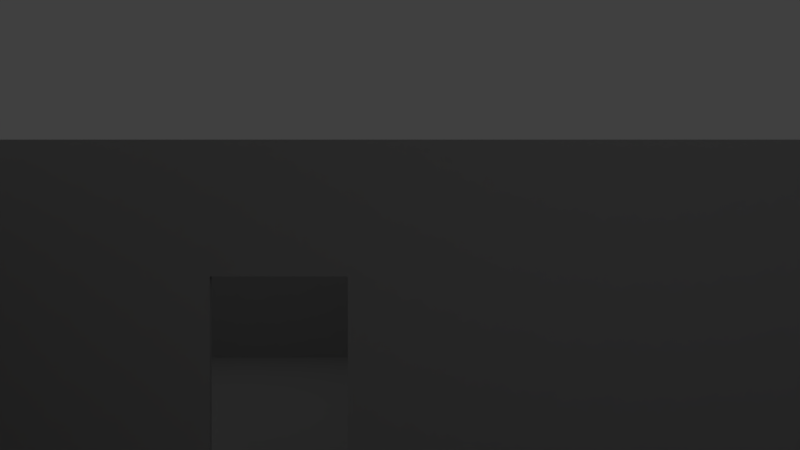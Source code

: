 # Source: wakeup_paul.blend  (saved by Blender 2.77.0; exported with 4.5.12 LTS)
import bpy
from mathutils import Matrix  # noqa: F401  (used for matrix-valued properties, if any)

bpy.ops.wm.read_factory_settings(use_empty=True)
scene = bpy.context.scene
scene.name = 'MainGame'

# ---- collections
col_collection_1_001 = bpy.data.collections.new('Collection 1.001'); scene.collection.children.link(col_collection_1_001)

# ---- materials (node trees are filled in below, after node groups)
mat_material = bpy.data.materials.new('Material')
mat_material.alpha_threshold = 0.0
mat_material.use_transparent_shadow = False
mat_material.diffuse_color = (0.8, 0.0, 0.003857, 1.0)
mat_material.roughness = 0.5
mat_material_002 = bpy.data.materials.new('Material.002')
mat_material_002.alpha_threshold = 0.0
mat_material_002.use_transparent_shadow = False
mat_material_002.diffuse_color = (0.02866, 0.8, 0.0, 1.0)
mat_material_002.roughness = 0.5
mat_material_001 = bpy.data.materials.new('Material.001')
mat_material_001.alpha_threshold = 0.0
mat_material_001.use_transparent_shadow = False
mat_material_001.diffuse_color = (0.0, 0.004741, 0.8, 1.0)
mat_material_001.roughness = 0.5
mat_material_007 = bpy.data.materials.new('Material.007')
mat_material_007.alpha_threshold = 0.0
mat_material_007.use_transparent_shadow = False
mat_material_007.diffuse_color = (0.8, 0.0, 0.06803, 1.0)
mat_material_007.roughness = 0.5
mat_material_006 = bpy.data.materials.new('Material.006')
mat_material_006.alpha_threshold = 0.0
mat_material_006.use_transparent_shadow = False
mat_material_006.diffuse_color = (0.0, 0.0007821, 0.8, 1.0)
mat_material_006.roughness = 0.5
mat_material_004 = bpy.data.materials.new('Material.004')
mat_material_004.alpha_threshold = 0.0
mat_material_004.use_transparent_shadow = False
mat_material_004.diffuse_color = (0.8, 0.2862, 0.008761, 1.0)
mat_material_004.roughness = 0.5
mat_lambert1_001 = bpy.data.materials.new('lambert1.001')
mat_lambert1_001.alpha_threshold = 0.0
mat_lambert1_001.use_transparent_shadow = False
mat_lambert1_001.diffuse_color = (0.5, 0.5, 0.5, 1.0)
mat_lambert1_001.roughness = 0.5

# ---- material node trees

# ---- world
world_world = bpy.data.worlds.new('World'); scene.world = world_world
world_world.color = (0.05088, 0.05088, 0.05088)
world_world.use_sun_shadow = False
world_world.sun_shadow_jitter_overblur = 0.0
world_world.cycles.sampling_method = 'MANUAL'

# ---- cameras
cam_camera = bpy.data.cameras.new('Camera')
cam_camera.clip_end = 100.0
cam_camera.lens = 35.0
cam_camera.sensor_width = 32.0
cam_camera.sensor_height = 18.0
cam_camera.ortho_scale = 7.314
cam_camera.dof.focus_distance = 0.0
cam_camera.dof.aperture_fstop = 128.0

# ---- lights
light_lamp = bpy.data.lights.new('Lamp', 'POINT')
light_lamp.transmission_factor = 0.0
light_lamp.cutoff_distance = 30.0
light_lamp.energy = 100.0
light_lamp.shadow_buffer_clip_start = 1.001
light_lamp.shadow_soft_size = 0.1
light_lamp.shadow_maximum_resolution = 0.006
light_lamp.use_absolute_resolution = True

# ---- meshes
me_cube = bpy.data.meshes.new('Cube')
me_cube.from_pydata([(-1.0, -1.0, -1.0), (-1.0, -1.0, 1.0), (-1.0, 1.0, -1.0), (-1.0, 1.0, 1.0), (1.0, -1.0, -1.0), (1.0, -1.0, 1.0), (1.0, 1.0, -1.0), (1.0, 1.0, 1.0)], [], [(1, 3, 2, 0), (3, 7, 6, 2), (7, 5, 4, 6), (5, 1, 0, 4), (0, 2, 6, 4), (5, 7, 3, 1)])
me_cube.materials.append(mat_material)
me_cube.use_remesh_preserve_volume = False
me_cube.use_remesh_preserve_attributes = False
me_cube.use_mirror_vertex_groups = False
me_cube.update()
me_cylinder = bpy.data.meshes.new('Cylinder')
me_cylinder.from_pydata([(-0.0137, 0.7182, -1.0), (-0.0137, 0.7182, 1.0), (0.1814, 0.699, -1.0), (0.1814, 0.699, 1.0), (0.369, 0.6421, -1.0), (0.369, 0.6421, 1.0), (0.5419, 0.5497, -1.0), (0.5419, 0.5497, 1.0), (0.6934, 0.4253, -1.0), (0.6934, 0.4253, 1.0), (0.8178, 0.2738, -1.0), (0.8178, 0.2738, 1.0), (0.9102, 0.1009, -1.0), (0.9102, 0.1009, 1.0), (0.9671, -0.08673, -1.0), (0.9671, -0.08673, 1.0), (0.9863, -0.2818, -1.0), (0.9863, -0.2818, 1.0), (0.9671, -0.4769, -1.0), (0.9671, -0.4769, 1.0), (0.9102, -0.6645, -1.0), (0.9102, -0.6645, 1.0), (0.8178, -0.8374, -1.0), (0.8178, -0.8374, 1.0), (0.6934, -0.9889, -1.0), (0.6934, -0.9889, 1.0), (0.5419, -1.113, -1.0), (0.5419, -1.113, 1.0), (0.369, -1.206, -1.0), (0.369, -1.206, 1.0), (0.1814, -1.263, -1.0), (0.1814, -1.263, 1.0), (-0.0137, -1.282, -1.0), (-0.0137, -1.282, 1.0), (-0.2088, -1.263, -1.0), (-0.2088, -1.263, 1.0), (-0.3964, -1.206, -1.0), (-0.3964, -1.206, 1.0), (-0.5693, -1.113, -1.0), (-0.5693, -1.113, 1.0), (-0.7208, -0.9889, -1.0), (-0.7208, -0.9889, 1.0), (-0.8452, -0.8374, -1.0), (-0.8452, -0.8374, 1.0), (-0.9376, -0.6645, -1.0), (-0.9376, -0.6645, 1.0), (-0.9945, -0.4769, -1.0), (-0.9945, -0.4769, 1.0), (-1.014, -0.2818, -1.0), (-1.014, -0.2818, 1.0), (-0.9945, -0.08673, -1.0), (-0.9945, -0.08673, 1.0), (-0.9376, 0.1009, -1.0), (-0.9376, 0.1009, 1.0), (-0.8452, 0.2738, -1.0), (-0.8452, 0.2738, 1.0), (-0.7208, 0.4253, -1.0), (-0.7208, 0.4253, 1.0), (-0.5693, 0.5497, -1.0), (-0.5693, 0.5497, 1.0), (-0.3964, 0.6421, -1.0), (-0.3964, 0.6421, 1.0), (-0.2088, 0.699, -1.0), (-0.2088, 0.699, 1.0)], [], [(0, 1, 3, 2), (2, 3, 5, 4), (4, 5, 7, 6), (6, 7, 9, 8), (8, 9, 11, 10), (10, 11, 13, 12), (12, 13, 15, 14), (14, 15, 17, 16), (16, 17, 19, 18), (18, 19, 21, 20), (20, 21, 23, 22), (22, 23, 25, 24), (24, 25, 27, 26), (26, 27, 29, 28), (28, 29, 31, 30), (30, 31, 33, 32), (32, 33, 35, 34), (34, 35, 37, 36), (36, 37, 39, 38), (38, 39, 41, 40), (40, 41, 43, 42), (42, 43, 45, 44), (44, 45, 47, 46), (46, 47, 49, 48), (48, 49, 51, 50), (50, 51, 53, 52), (52, 53, 55, 54), (54, 55, 57, 56), (56, 57, 59, 58), (58, 59, 61, 60), (3, 1, 63, 61, 59, 57, 55, 53, 51, 49, 47, 45, 43, 41, 39, 37, 35, 33, 31, 29, 27, 25, 23, 21, 19, 17, 15, 13, 11, 9, 7, 5), (60, 61, 63, 62), (62, 63, 1, 0), (0, 2, 4, 6, 8, 10, 12, 14, 16, 18, 20, 22, 24, 26, 28, 30, 32, 34, 36, 38, 40, 42, 44, 46, 48, 50, 52, 54, 56, 58, 60, 62)])
me_cylinder.materials.append(mat_material_002)
me_cylinder.use_remesh_preserve_volume = False
me_cylinder.use_remesh_preserve_attributes = False
me_cylinder.use_mirror_vertex_groups = False
me_cylinder.update()
me_cube_002 = bpy.data.meshes.new('Cube.002')
me_cube_002.from_pydata([(-1.0, -1.0, -1.0), (-1.0, -1.0, 1.0), (-1.0, 1.0, -1.0), (-1.0, 1.0, 1.0), (1.0, -1.0, -1.0), (1.0, -1.0, 1.0), (1.0, 1.0, -1.0), (1.0, 1.0, 1.0)], [], [(1, 3, 2, 0), (3, 7, 6, 2), (7, 5, 4, 6), (5, 1, 0, 4), (0, 2, 6, 4), (5, 7, 3, 1)])
me_cube_002.materials.append(mat_material_001)
me_cube_002.use_remesh_preserve_volume = False
me_cube_002.use_remesh_preserve_attributes = False
me_cube_002.use_mirror_vertex_groups = False
me_cube_002.update()
me_icosphere_004 = bpy.data.meshes.new('Icosphere.004')
me_icosphere_004.from_pydata([(0.0, 0.0, -1.0), (0.7236, -0.5257, -0.4472), (-0.2764, -0.8506, -0.4472), (-0.8944, 0.0, -0.4472), (-0.2764, 0.8506, -0.4472), (0.7236, 0.5257, -0.4472), (0.2764, -0.8506, 0.4472), (-0.7236, -0.5257, 0.4472), (-0.7236, 0.5257, 0.4472), (0.2764, 0.8506, 0.4472), (0.8944, 0.0, 0.4472), (0.0, 0.0, 1.0), (-0.1625, -0.5, -0.8507), (0.4253, -0.309, -0.8507), (0.2629, -0.809, -0.5257), (0.8506, 0.0, -0.5257), (0.4253, 0.309, -0.8507), (-0.5257, 0.0, -0.8507), (-0.6882, -0.5, -0.5257), (-0.1625, 0.5, -0.8507), (-0.6882, 0.5, -0.5257), (0.2629, 0.809, -0.5257), (0.9511, -0.309, 0.0), (0.9511, 0.309, 0.0), (0.0, -1.0, 0.0), (0.5878, -0.809, 0.0), (-0.9511, -0.309, 0.0), (-0.5878, -0.809, 0.0), (-0.5878, 0.809, 0.0), (-0.9511, 0.309, 0.0), (0.5878, 0.809, 0.0), (0.0, 1.0, 0.0), (0.6882, -0.5, 0.5257), (-0.2629, -0.809, 0.5257), (-0.8506, 0.0, 0.5257), (-0.2629, 0.809, 0.5257), (0.6882, 0.5, 0.5257), (0.1625, -0.5, 0.8507), (0.5257, 0.0, 0.8507), (-0.4253, -0.309, 0.8507), (-0.4253, 0.309, 0.8507), (0.1625, 0.5, 0.8507)], [], [(0, 13, 12), (1, 13, 15), (0, 12, 17), (0, 17, 19), (0, 19, 16), (1, 15, 22), (2, 14, 24), (3, 18, 26), (4, 20, 28), (5, 21, 30), (1, 22, 25), (2, 24, 27), (3, 26, 29), (4, 28, 31), (5, 30, 23), (6, 32, 37), (7, 33, 39), (8, 34, 40), (9, 35, 41), (10, 36, 38), (38, 41, 11), (38, 36, 41), (36, 9, 41), (41, 40, 11), (41, 35, 40), (35, 8, 40), (40, 39, 11), (40, 34, 39), (34, 7, 39), (39, 37, 11), (39, 33, 37), (33, 6, 37), (37, 38, 11), (37, 32, 38), (32, 10, 38), (23, 36, 10), (23, 30, 36), (30, 9, 36), (31, 35, 9), (31, 28, 35), (28, 8, 35), (29, 34, 8), (29, 26, 34), (26, 7, 34), (27, 33, 7), (27, 24, 33), (24, 6, 33), (25, 32, 6), (25, 22, 32), (22, 10, 32), (30, 31, 9), (30, 21, 31), (21, 4, 31), (28, 29, 8), (28, 20, 29), (20, 3, 29), (26, 27, 7), (26, 18, 27), (18, 2, 27), (24, 25, 6), (24, 14, 25), (14, 1, 25), (22, 23, 10), (22, 15, 23), (15, 5, 23), (16, 21, 5), (16, 19, 21), (19, 4, 21), (19, 20, 4), (19, 17, 20), (17, 3, 20), (17, 18, 3), (17, 12, 18), (12, 2, 18), (15, 16, 5), (15, 13, 16), (13, 0, 16), (12, 14, 2), (12, 13, 14), (13, 1, 14)])
me_icosphere_004.materials.append(mat_material_007)
me_icosphere_004.use_remesh_preserve_volume = False
me_icosphere_004.use_remesh_preserve_attributes = False
me_icosphere_004.use_mirror_vertex_groups = False
me_icosphere_004.update()
me_icosphere_003 = bpy.data.meshes.new('Icosphere.003')
me_icosphere_003.from_pydata([(0.0, 0.0, -1.0), (0.7236, -0.5257, -0.4472), (-0.2764, -0.8506, -0.4472), (-0.8944, 0.0, -0.4472), (-0.2764, 0.8506, -0.4472), (0.7236, 0.5257, -0.4472), (0.2764, -0.8506, 0.4472), (-0.7236, -0.5257, 0.4472), (-0.7236, 0.5257, 0.4472), (0.2764, 0.8506, 0.4472), (0.8944, 0.0, 0.4472), (0.0, 0.0, 1.0), (-0.1625, -0.5, -0.8507), (0.4253, -0.309, -0.8507), (0.2629, -0.809, -0.5257), (0.8506, 0.0, -0.5257), (0.4253, 0.309, -0.8507), (-0.5257, 0.0, -0.8507), (-0.6882, -0.5, -0.5257), (-0.1625, 0.5, -0.8507), (-0.6882, 0.5, -0.5257), (0.2629, 0.809, -0.5257), (0.9511, -0.309, 0.0), (0.9511, 0.309, 0.0), (0.0, -1.0, 0.0), (0.5878, -0.809, 0.0), (-0.9511, -0.309, 0.0), (-0.5878, -0.809, 0.0), (-0.5878, 0.809, 0.0), (-0.9511, 0.309, 0.0), (0.5878, 0.809, 0.0), (0.0, 1.0, 0.0), (0.6882, -0.5, 0.5257), (-0.2629, -0.809, 0.5257), (-0.8506, 0.0, 0.5257), (-0.2629, 0.809, 0.5257), (0.6882, 0.5, 0.5257), (0.1625, -0.5, 0.8507), (0.5257, 0.0, 0.8507), (-0.4253, -0.309, 0.8507), (-0.4253, 0.309, 0.8507), (0.1625, 0.5, 0.8507)], [], [(0, 13, 12), (1, 13, 15), (0, 12, 17), (0, 17, 19), (0, 19, 16), (1, 15, 22), (2, 14, 24), (3, 18, 26), (4, 20, 28), (5, 21, 30), (1, 22, 25), (2, 24, 27), (3, 26, 29), (4, 28, 31), (5, 30, 23), (6, 32, 37), (7, 33, 39), (8, 34, 40), (9, 35, 41), (10, 36, 38), (38, 41, 11), (38, 36, 41), (36, 9, 41), (41, 40, 11), (41, 35, 40), (35, 8, 40), (40, 39, 11), (40, 34, 39), (34, 7, 39), (39, 37, 11), (39, 33, 37), (33, 6, 37), (37, 38, 11), (37, 32, 38), (32, 10, 38), (23, 36, 10), (23, 30, 36), (30, 9, 36), (31, 35, 9), (31, 28, 35), (28, 8, 35), (29, 34, 8), (29, 26, 34), (26, 7, 34), (27, 33, 7), (27, 24, 33), (24, 6, 33), (25, 32, 6), (25, 22, 32), (22, 10, 32), (30, 31, 9), (30, 21, 31), (21, 4, 31), (28, 29, 8), (28, 20, 29), (20, 3, 29), (26, 27, 7), (26, 18, 27), (18, 2, 27), (24, 25, 6), (24, 14, 25), (14, 1, 25), (22, 23, 10), (22, 15, 23), (15, 5, 23), (16, 21, 5), (16, 19, 21), (19, 4, 21), (19, 20, 4), (19, 17, 20), (17, 3, 20), (17, 18, 3), (17, 12, 18), (12, 2, 18), (15, 16, 5), (15, 13, 16), (13, 0, 16), (12, 14, 2), (12, 13, 14), (13, 1, 14)])
me_icosphere_003.materials.append(mat_material_006)
me_icosphere_003.use_remesh_preserve_volume = False
me_icosphere_003.use_remesh_preserve_attributes = False
me_icosphere_003.use_mirror_vertex_groups = False
me_icosphere_003.update()
me_icosphere_002 = bpy.data.meshes.new('Icosphere.002')
me_icosphere_002.from_pydata([(0.0, 0.0, -1.0), (0.7236, -0.5257, -0.4472), (-0.2764, -0.8506, -0.4472), (-0.8944, 0.0, -0.4472), (-0.2764, 0.8506, -0.4472), (0.7236, 0.5257, -0.4472), (0.2764, -0.8506, 0.4472), (-0.7236, -0.5257, 0.4472), (-0.7236, 0.5257, 0.4472), (0.2764, 0.8506, 0.4472), (0.8944, 0.0, 0.4472), (0.0, 0.0, 1.0), (-0.1625, -0.5, -0.8507), (0.4253, -0.309, -0.8507), (0.2629, -0.809, -0.5257), (0.8506, 0.0, -0.5257), (0.4253, 0.309, -0.8507), (-0.5257, 0.0, -0.8507), (-0.6882, -0.5, -0.5257), (-0.1625, 0.5, -0.8507), (-0.6882, 0.5, -0.5257), (0.2629, 0.809, -0.5257), (0.9511, -0.309, 0.0), (0.9511, 0.309, 0.0), (0.0, -1.0, 0.0), (0.5878, -0.809, 0.0), (-0.9511, -0.309, 0.0), (-0.5878, -0.809, 0.0), (-0.5878, 0.809, 0.0), (-0.9511, 0.309, 0.0), (0.5878, 0.809, 0.0), (0.0, 1.0, 0.0), (0.6882, -0.5, 0.5257), (-0.2629, -0.809, 0.5257), (-0.8506, 0.0, 0.5257), (-0.2629, 0.809, 0.5257), (0.6882, 0.5, 0.5257), (0.1625, -0.5, 0.8507), (0.5257, 0.0, 0.8507), (-0.4253, -0.309, 0.8507), (-0.4253, 0.309, 0.8507), (0.1625, 0.5, 0.8507)], [], [(0, 13, 12), (1, 13, 15), (0, 12, 17), (0, 17, 19), (0, 19, 16), (1, 15, 22), (2, 14, 24), (3, 18, 26), (4, 20, 28), (5, 21, 30), (1, 22, 25), (2, 24, 27), (3, 26, 29), (4, 28, 31), (5, 30, 23), (6, 32, 37), (7, 33, 39), (8, 34, 40), (9, 35, 41), (10, 36, 38), (38, 41, 11), (38, 36, 41), (36, 9, 41), (41, 40, 11), (41, 35, 40), (35, 8, 40), (40, 39, 11), (40, 34, 39), (34, 7, 39), (39, 37, 11), (39, 33, 37), (33, 6, 37), (37, 38, 11), (37, 32, 38), (32, 10, 38), (23, 36, 10), (23, 30, 36), (30, 9, 36), (31, 35, 9), (31, 28, 35), (28, 8, 35), (29, 34, 8), (29, 26, 34), (26, 7, 34), (27, 33, 7), (27, 24, 33), (24, 6, 33), (25, 32, 6), (25, 22, 32), (22, 10, 32), (30, 31, 9), (30, 21, 31), (21, 4, 31), (28, 29, 8), (28, 20, 29), (20, 3, 29), (26, 27, 7), (26, 18, 27), (18, 2, 27), (24, 25, 6), (24, 14, 25), (14, 1, 25), (22, 23, 10), (22, 15, 23), (15, 5, 23), (16, 21, 5), (16, 19, 21), (19, 4, 21), (19, 20, 4), (19, 17, 20), (17, 3, 20), (17, 18, 3), (17, 12, 18), (12, 2, 18), (15, 16, 5), (15, 13, 16), (13, 0, 16), (12, 14, 2), (12, 13, 14), (13, 1, 14)])
me_icosphere_002.materials.append(mat_material_004)
me_icosphere_002.use_remesh_preserve_volume = False
me_icosphere_002.use_remesh_preserve_attributes = False
me_icosphere_002.use_mirror_vertex_groups = False
me_icosphere_002.update()
me_untitled_001 = bpy.data.meshes.new('Untitled.001')
me_untitled_001.from_pydata([(-48.3, 4.185, 0.9062), (-48.62, -24.78, 0.9062), (-48.3, 4.185, 12.1), (-48.62, -24.78, 12.1), (-16.13, 3.789, 12.1), (-16.44, -25.18, 12.1), (-16.13, 3.789, 0.9062), (-16.44, -25.18, 0.9062), (-16.25, -6.458, 12.1), (-16.25, -6.457, 0.9062), (-16.3, -10.51, 12.1), (-16.3, -10.48, 0.9062), (-16.25, -6.458, 8.17), (-16.3, -10.48, 8.17), (3.796, 42.49, 0.9062), (-24.24, 42.49, 0.9062), (3.796, 42.49, 12.1), (-24.24, 42.49, 12.1), (3.796, 10.32, 12.1), (-24.24, 10.32, 12.1), (3.796, 10.32, 0.9062), (-24.24, 10.32, 0.9062), (-2.45, 10.32, 12.1), (-2.45, 10.32, 0.9062), (-6.507, 10.32, 12.1), (-6.476, 10.32, 0.9062), (-2.45, 10.32, 8.17), (-6.476, 10.32, 8.17), (36.98, 42.41, 0.9062), (10.41, 42.41, 0.9062), (36.98, 42.41, 12.1), (10.41, 42.41, 12.1), (36.98, 10.23, 12.1), (10.41, 10.23, 12.1), (36.98, 10.23, 0.9062), (10.41, 10.23, 0.9062), (22.56, 10.23, 12.1), (22.56, 10.23, 0.9062), (18.5, 10.23, 12.1), (18.54, 10.23, 0.9062), (22.56, 10.23, 8.17), (18.54, 10.23, 8.17), (-16.01, -27.91, 0.9062), (30.38, -27.91, 0.9062), (-16.01, -27.91, 12.1), (30.38, -27.91, 12.1), (-16.01, 9.906, 12.1), (30.38, 9.906, 12.1), (-16.01, 9.906, 0.9062), (30.38, 9.906, 0.9062), (18.52, 9.906, 12.1), (18.52, 9.906, 0.9062), (22.58, 9.906, 12.1), (22.55, 9.906, 0.9062), (18.52, 9.906, 8.17), (22.55, 9.906, 8.17), (-2.471, 9.906, 12.1), (-2.471, 9.906, 0.9062), (-7.244, 9.906, 12.1), (-6.446, 9.906, 0.9062), (-2.471, 9.906, 8.164), (-6.446, 9.906, 8.164), (-16.01, -10.51, 12.1), (-16.01, -10.51, 0.9062), (-16.01, -6.433, 0.9062), (-16.01, -6.433, 12.1), (-16.01, -10.51, 8.197), (-16.01, -6.433, 8.197)], [], [(0, 2, 3, 1), (10, 13, 11, 7, 5), (6, 0, 1, 7, 11, 9), (1, 3, 5, 7), (6, 4, 2, 0), (4, 6, 9, 12, 8), (8, 12, 13, 10), (14, 16, 17, 15), (24, 27, 25, 21, 19), (20, 14, 15, 21, 25, 23), (15, 17, 19, 21), (20, 18, 16, 14), (18, 20, 23, 26, 22), (22, 26, 27, 24), (28, 30, 31, 29), (38, 41, 39, 35, 33), (34, 28, 29, 35, 39, 37), (29, 31, 33, 35), (34, 32, 30, 28), (32, 34, 37, 40, 36), (36, 40, 41, 38), (42, 44, 45, 43), (52, 55, 53, 49, 47), (48, 64, 63, 42, 43, 49, 53, 51, 57, 59), (43, 45, 47, 49), (66, 67, 65, 62), (56, 60, 57, 51, 54, 50), (50, 54, 55, 52), (46, 48, 59, 61, 58), (58, 61, 60, 56), (63, 66, 62, 44, 42), (48, 46, 65, 67, 64), (39, 41, 54, 51), (41, 40, 55, 54), (40, 37, 53, 55), (39, 51, 53, 37), (25, 27, 61, 59), (27, 26, 60, 61), (26, 23, 57, 60), (25, 59, 57, 23), (11, 13, 66, 63), (13, 12, 67, 66), (12, 9, 64, 67), (11, 63, 64, 9)])
me_untitled_001.polygons.foreach_set('use_smooth', [True] * 44)
_k = set([(0, 1), (0, 2), (0, 6), (1, 3), (1, 7), (4, 6), (5, 7), (6, 9), (7, 11), (9, 12), (9, 64), (11, 13), (11, 63), (12, 13), (12, 67), (13, 66), (14, 15), (14, 16), (14, 20), (15, 17), (15, 21), (18, 20), (19, 21), (20, 23), (21, 25), (23, 26), (23, 57), (25, 27), (25, 59), (26, 27), (26, 60), (27, 61), (28, 29), (28, 30), (28, 34), (29, 31), (29, 35), (32, 34), (33, 35), (34, 37), (35, 39), (37, 40), (37, 53), (39, 41), (39, 51), (40, 41), (40, 55), (41, 54), (42, 43), (42, 44), (42, 63), (43, 45), (43, 49), (46, 48), (47, 49), (48, 59), (48, 64), (49, 53), (51, 54), (51, 57), (53, 55), (54, 55), (57, 60), (59, 61), (60, 61), (63, 66), (64, 67), (66, 67)])
me_untitled_001.attributes.new('sharp_edge', 'BOOLEAN', 'EDGE').data.foreach_set('value', [ (min(e.vertices), max(e.vertices)) in _k for e in me_untitled_001.edges])
_uv = me_untitled_001.uv_layers.new(name='map1')
_uv.uv.foreach_set('vector', [0.2154, 0.0919, 0.2154, 0.4464, 0.03628, 0.4464, 0.03628, 0.0919, 0.1245, 0.4464, 0.1247, 0.3219, 0.1247, 0.0919, 0.03383, 0.0919, 0.03383, 0.4464, 0.3353, 0.3336, 0.13, 0.3365, 0.128, 0.1248, 0.3333, 0.1219, 0.3342, 0.2293, 0.3345, 0.2587, 0.04641, 0.5591, 0.04641, 0.9726, 0.3779, 0.9726, 0.3779, 0.5591, 0.3811, 0.5591, 0.3811, 0.9726, 0.04966, 0.9726, 0.04966, 0.5591, 0.213, 0.4464, 0.213, 0.0919, 0.1496, 0.0919, 0.1496, 0.3219, 0.1496, 0.4464, 0.1496, 0.4464, 0.1496, 0.3219, 0.1247, 0.3219, 0.1245, 0.4464, 0.5864, 0.5591, 0.5864, 0.9726, 0.2975, 0.9726, 0.2975, 0.5591, 0.4803, 0.9726, 0.4806, 0.8274, 0.4806, 0.5591, 0.2975, 0.5591, 0.2975, 0.9726, 0.2131, 0.116, 0.2131, 0.342, 0.01397, 0.342, 0.01397, 0.116, 0.1401, 0.116, 0.1687, 0.116, 0.4524, 0.0919, 0.4524, 0.4464, 0.2533, 0.4464, 0.2533, 0.0919, 0.2533, 0.0919, 0.2533, 0.4464, 0.4524, 0.4464, 0.4524, 0.0919, 0.5864, 0.9726, 0.5864, 0.5591, 0.5221, 0.5591, 0.5221, 0.8274, 0.5221, 0.9726, 0.5221, 0.9726, 0.5221, 0.8274, 0.4806, 0.8274, 0.4803, 0.9726, 0.9283, 0.5591, 0.9283, 0.9726, 0.6545, 0.9726, 0.6545, 0.5591, 0.738, 0.9726, 0.7383, 0.8274, 0.7383, 0.5591, 0.6545, 0.5591, 0.6545, 0.9726, 0.4487, 0.1154, 0.4487, 0.3414, 0.26, 0.3414, 0.26, 0.1154, 0.3178, 0.1154, 0.3464, 0.1154, 0.4518, 0.0919, 0.4518, 0.4464, 0.2528, 0.4464, 0.2528, 0.0919, 0.2528, 0.0919, 0.2528, 0.4464, 0.4518, 0.4464, 0.4518, 0.0919, 0.9283, 0.9726, 0.9283, 0.5591, 0.7798, 0.5591, 0.7798, 0.8274, 0.7798, 0.9726, 0.7798, 0.9726, 0.7798, 0.8274, 0.7383, 0.8274, 0.738, 0.9726, 0.3824, 0.5591, 0.3824, 0.9726, 0.8603, 0.9726, 0.8603, 0.5591, 0.7799, 0.9726, 0.7796, 0.8274, 0.7796, 0.5591, 0.8603, 0.5591, 0.8603, 0.9726, 0.01564, 0.4452, 0.01564, 0.2574, 0.01564, 0.2105, 0.01564, 0.01048, 0.4504, 0.01048, 0.4504, 0.4452, 0.377, 0.4452, 0.3393, 0.4452, 0.1425, 0.4452, 0.1053, 0.4452, 0.01693, 0.0919, 0.01693, 0.4464, 0.2508, 0.4464, 0.2508, 0.0919, 0.1245, 0.3228, 0.1498, 0.3228, 0.1498, 0.4464, 0.1245, 0.4464, 0.5218, 0.9726, 0.5218, 0.8272, 0.5218, 0.5591, 0.7381, 0.5591, 0.7381, 0.8274, 0.7381, 0.9726, 0.7381, 0.9726, 0.7381, 0.8274, 0.7796, 0.8274, 0.7799, 0.9726, 0.3824, 0.9726, 0.3824, 0.5591, 0.4809, 0.5591, 0.4809, 0.8272, 0.4727, 0.9726, 0.4727, 0.9726, 0.4809, 0.8272, 0.5218, 0.8272, 0.5218, 0.9726, 0.1245, 0.0919, 0.1245, 0.3228, 0.1245, 0.4464, 0.01693, 0.4464, 0.01693, 0.0919, 0.2508, 0.0919, 0.2508, 0.4464, 0.1498, 0.4464, 0.1498, 0.3228, 0.1498, 0.0919, 0.942, 0.0191, 0.942, 0.2413, 0.8655, 0.2413, 0.8655, 0.0191, 0.8651, 0.06084, 0.9687, 0.06084, 0.9684, 0.04533, 0.8648, 0.04533, 0.942, 0.2413, 0.942, 0.0191, 0.8655, 0.0191, 0.8655, 0.2413, 0.8651, 0.06084, 0.8648, 0.04533, 0.9684, 0.04533, 0.9687, 0.06084, 0.9627, 0.0191, 0.9627, 0.2413, 0.8655, 0.2411, 0.8655, 0.0191, 0.8675, 0.06504, 0.9711, 0.06504, 0.9705, 0.04533, 0.8683, 0.04533, 0.9627, 0.2413, 0.9627, 0.0191, 0.8655, 0.0191, 0.8655, 0.2411, 0.8675, 0.06504, 0.8683, 0.04533, 0.9705, 0.04533, 0.9711, 0.06504, 0.8742, 0.05296, 0.8742, 0.2328, 0.954, 0.2335, 0.954, 0.05296, 0.9663, 0.04785, 0.8643, 0.05022, 0.8637, 0.0593, 0.967, 0.05875, 0.8876, 0.2328, 0.8876, 0.05296, 0.954, 0.05296, 0.954, 0.2335, 0.9663, 0.04785, 0.967, 0.05875, 0.8637, 0.0593, 0.8643, 0.05022])
me_untitled_001.materials.append(mat_lambert1_001)
me_untitled_001.use_remesh_preserve_volume = False
me_untitled_001.use_remesh_preserve_attributes = False
me_untitled_001.use_mirror_vertex_groups = False
me_untitled_001.update()
me_untitled_001.normals_split_custom_set([tuple(v) for v in zip(*[iter([0.9999, -0.01089, -2.206e-09, 0.9999, -0.01089, -2.206e-09, 0.9999, -0.01089, -2.206e-09, 0.9999, -0.01089, -2.206e-09, -1.0, 0.0098, -3.431e-06, -1.0, 0.009775, -3.51e-06, -1.0, 0.009505, -3.813e-06, -1.0, 0.009505, -3.813e-06, -1.0, 0.009505, -3.813e-06, 2.303e-09, -1.626e-07, 1.0, 2.303e-09, -1.626e-07, 1.0, 2.303e-09, -1.626e-07, 1.0, 2.303e-09, -1.626e-07, 1.0, -1.187e-08, -1.623e-07, 1.0, -1.211e-08, -1.623e-07, 1.0, 0.01232, 0.9999, 3.39e-07, 0.01232, 0.9999, 3.39e-07, 0.01232, 0.9999, 3.39e-07, 0.01232, 0.9999, 3.39e-07, -0.01232, -0.9999, -1.271e-07, -0.01232, -0.9999, -1.271e-07, -0.01232, -0.9999, -1.271e-07, -0.01232, -0.9999, -1.271e-07, -0.9999, 0.01232, 5.171e-08, -0.9999, 0.01232, 5.171e-08, -0.9999, 0.01232, 5.171e-08, -0.9999, 0.01232, 1.534e-07, -0.9999, 0.01232, 2.042e-07, -0.9999, 0.01232, 2.042e-07, -0.9999, 0.01232, 1.534e-07, -1.0, 0.009775, -3.51e-06, -1.0, 0.0098, -3.431e-06, 0.0, -1.0, -3.89e-07, 0.0, -1.0, -3.89e-07, 0.0, -1.0, -3.89e-07, 0.0, -1.0, -3.89e-07, -4.019e-09, 1.0, 1.085e-07, -5.318e-09, 1.0, 1.733e-07, -7.998e-09, 1.0, 3.07e-07, -7.998e-09, 1.0, 3.07e-07, -7.998e-09, 1.0, 3.07e-07, 0.0, -1.63e-07, 1.0, 0.0, -1.63e-07, 1.0, 0.0, -1.63e-07, 1.0, 0.0, -1.63e-07, 1.0, 0.0, -1.573e-07, 1.0, 0.0, -1.572e-07, 1.0, 1.0, 0.0, 0.0, 1.0, 0.0, 0.0, 1.0, 0.0, 0.0, 1.0, 0.0, 0.0, -1.0, 0.0, 0.0, -1.0, 0.0, 0.0, -1.0, 0.0, 0.0, -1.0, 0.0, 0.0, 2.275e-08, 1.0, 1.256e-07, 2.275e-08, 1.0, 1.256e-07, 2.275e-08, 1.0, 1.256e-07, 1.516e-08, 1.0, 5.311e-08, 1.137e-08, 1.0, 1.685e-08, 1.137e-08, 1.0, 1.685e-08, 1.516e-08, 1.0, 5.311e-08, -5.318e-09, 1.0, 1.733e-07, -4.019e-09, 1.0, 1.085e-07, 0.0, -1.0, -4.105e-07, 0.0, -1.0, -4.105e-07, 0.0, -1.0, -4.105e-07, 0.0, -1.0, -4.105e-07, -8.787e-09, 1.0, 1.648e-07, -1.163e-08, 1.0, 1.932e-07, -1.749e-08, 1.0, 2.517e-07, -1.749e-08, 1.0, 2.517e-07, -1.749e-08, 1.0, 2.517e-07, 0.0, -1.63e-07, 1.0, 0.0, -1.63e-07, 1.0, 0.0, -1.63e-07, 1.0, 0.0, -1.63e-07, 1.0, 0.0, -1.703e-07, 1.0, 0.0, -1.7e-07, 1.0, 1.0, 0.0, 0.0, 1.0, 0.0, 0.0, 1.0, 0.0, 0.0, 1.0, 0.0, 0.0, -1.0, 0.0, 0.0, -1.0, 0.0, 0.0, -1.0, 0.0, 0.0, -1.0, 0.0, 0.0, 9.856e-09, 1.0, 1.455e-07, 9.856e-09, 1.0, 1.455e-07, 9.856e-09, 1.0, 1.455e-07, 6.571e-09, 1.0, 1.226e-07, 4.928e-09, 1.0, 1.112e-07, 4.928e-09, 1.0, 1.112e-07, 6.571e-09, 1.0, 1.226e-07, -1.163e-08, 1.0, 1.932e-07, -8.787e-09, 1.0, 1.648e-07, 0.0, 1.0, 2.351e-07, 0.0, 1.0, 2.351e-07, 0.0, 1.0, 2.351e-07, 0.0, 1.0, 2.351e-07, -9.125e-09, -1.0, -2.061e-07, -1.208e-08, -1.0, -1.957e-07, -1.816e-08, -1.0, -1.743e-07, -1.816e-08, -1.0, -1.743e-07, -1.816e-08, -1.0, -1.743e-07, -2.175e-09, -1.624e-07, 1.0, -1.392e-08, -1.622e-07, 1.0, -1.402e-08, -1.622e-07, 1.0, -2.175e-09, -1.624e-07, 1.0, -2.175e-09, -1.624e-07, 1.0, -2.175e-09, -1.624e-07, 1.0, -1.436e-09, -1.699e-07, 1.0, -1.464e-09, -1.696e-07, 1.0, -1.434e-09, -1.565e-07, 1.0, -1.428e-09, -1.565e-07, 1.0, -1.0, 0.0, 0.0, -1.0, 0.0, 0.0, -1.0, 0.0, 0.0, -1.0, 0.0, 0.0, 1.0, -1.531e-10, 0.0, 1.0, 2.766e-08, 0.0, 1.0, 2.063e-08, 0.0, 1.0, -2.297e-10, 0.0, 1.086e-11, -1.0, -1.705e-07, 1.448e-11, -1.0, -1.705e-07, 2.172e-11, -1.0, -1.706e-07, 2.172e-11, -1.0, -1.706e-07, 1.448e-11, -1.0, -1.931e-07, 1.086e-11, -1.0, -2.044e-07, 1.086e-11, -1.0, -2.044e-07, 1.448e-11, -1.0, -1.931e-07, -1.208e-08, -1.0, -1.957e-07, -9.125e-09, -1.0, -2.061e-07, 1.503e-08, -1.0, -1.854e-07, 1.503e-08, -1.0, -1.854e-07, 1.503e-08, -1.0, -1.854e-07, 9.382e-09, -1.0, -1.798e-07, 8.473e-09, -1.0, -1.789e-07, 8.473e-09, -1.0, -1.789e-07, 9.382e-09, -1.0, -1.798e-07, 1.448e-11, -1.0, -1.705e-07, 1.086e-11, -1.0, -1.705e-07, 1.0, 0.0, 0.0, 1.0, -1.531e-10, 0.0, 1.0, -2.297e-10, 0.0, 1.0, 0.0, 0.0, 1.0, 0.0, 0.0, 1.0, 4.172e-08, 0.0, 1.0, 4.172e-08, 0.0, 1.0, 2.063e-08, 0.0, 1.0, 2.766e-08, 0.0, 1.0, 4.172e-08, 0.0, 0.999, -0.04529, -4.33e-06, 0.999, -0.04529, -4.33e-06, 0.999, -0.04529, -4.33e-06, 0.999, -0.04529, -4.33e-06, 0.0, 0.0, -1.0, 0.0, 0.0, -1.0, 0.0, 0.0, -1.0, 0.0, 0.0, -1.0, -0.999, 0.04525, -4.454e-06, -0.999, 0.04525, -4.454e-06, -0.999, 0.04525, -4.454e-06, -0.999, 0.04525, -4.454e-06, 0.0, -1.703e-07, 1.0, -1.464e-09, -1.696e-07, 1.0, -1.436e-09, -1.699e-07, 1.0, 0.0, -1.7e-07, 1.0, 0.9973, 0.07331, -1.064e-06, 0.9973, 0.07331, -1.064e-06, 0.9973, 0.07331, -1.064e-06, 0.9973, 0.07331, -1.064e-06, 0.0, 0.01304, -0.9999, 0.0, 0.01304, -0.9999, 0.0, 0.01304, -0.9999, 0.0, 0.01304, -0.9999, -0.9986, 0.05326, -1.645e-06, -0.9986, 0.05326, -1.645e-06, -0.9986, 0.05326, -1.645e-06, -0.9986, 0.05326, -1.645e-06, 0.0, -1.573e-07, 1.0, -1.428e-09, -1.565e-07, 1.0, -1.434e-09, -1.565e-07, 1.0, 0.0, -1.572e-07, 1.0, 0.08174, 0.9967, 1.103e-07, 0.08174, 0.9967, 1.103e-07, 0.08174, 0.9967, 1.103e-07, 0.08174, 0.9967, 1.103e-07, 0.1012, -0.0006192, -0.9949, 0.1012, -0.0006192, -0.9949, 0.1012, -0.0006192, -0.9949, 0.1012, -0.0006192, -0.9949, 0.1001, -0.995, -3.374e-06, 0.1001, -0.995, -3.374e-06, 0.1001, -0.995, -3.374e-06, 0.1001, -0.995, -3.374e-06, -1.187e-08, -1.623e-07, 1.0, -1.402e-08, -1.622e-07, 1.0, -1.392e-08, -1.622e-07, 1.0, -1.211e-08, -1.623e-07, 1.0])] * 3)])
me_cube_001 = bpy.data.meshes.new('Cube.001')
me_cube_001.from_pydata([(-1.0, -1.0, -1.0), (-1.0, -1.0, 1.0), (-1.0, 1.0, -1.0), (-1.0, 1.0, 1.0), (1.0, -1.0, -1.0), (1.0, -1.0, 1.0), (1.0, 1.0, -1.0), (1.0, 1.0, 1.0)], [], [(1, 3, 2, 0), (3, 7, 6, 2), (7, 5, 4, 6), (5, 1, 0, 4), (0, 2, 6, 4), (5, 7, 3, 1)])
me_cube_001.use_remesh_preserve_volume = False
me_cube_001.use_remesh_preserve_attributes = False
me_cube_001.use_mirror_vertex_groups = False
me_cube_001.update()

# ---- objects
ob_cube_002 = bpy.data.objects.new('Cube.002', me_cube)
ob_cylinder = bpy.data.objects.new('Cylinder', me_cylinder)
ob_cube_001 = bpy.data.objects.new('Cube.001', me_cube_002)
ob_icosphere_002 = bpy.data.objects.new('Icosphere.002', me_icosphere_004)
ob_icosphere_001 = bpy.data.objects.new('Icosphere.001', me_icosphere_003)
ob_icosphere = bpy.data.objects.new('Icosphere', me_icosphere_002)
ob_pcube8 = bpy.data.objects.new('pCube8', me_untitled_001)
ob_pcube7_001 = bpy.data.objects.new('pCube7.001', None)
ob_transform5_001 = bpy.data.objects.new('transform5.001', None)
ob_pcube6_001 = bpy.data.objects.new('pCube6.001', None)
ob_transform3_001 = bpy.data.objects.new('transform3.001', None)
ob_pcube5_001 = bpy.data.objects.new('pCube5.001', None)
ob_transform6_001 = bpy.data.objects.new('transform6.001', None)
ob_pcube4_001 = bpy.data.objects.new('pCube4.001', None)
ob_transform4_001 = bpy.data.objects.new('transform4.001', None)
ob_pcube3_001 = bpy.data.objects.new('pCube3.001', None)
ob_transform2_001 = bpy.data.objects.new('transform2.001', None)
ob_pcube2_001 = bpy.data.objects.new('pCube2.001', None)
ob_transform1_001 = bpy.data.objects.new('transform1.001', None)
ob_cube = bpy.data.objects.new('Cube', me_cube_001)
ob_camera = bpy.data.objects.new('Camera', cam_camera)
ob_pcube7 = bpy.data.objects.new('pCube7', None)
ob_transform5 = bpy.data.objects.new('transform5', None)
ob_pcube6 = bpy.data.objects.new('pCube6', None)
ob_transform3 = bpy.data.objects.new('transform3', None)
ob_pcube5 = bpy.data.objects.new('pCube5', None)
ob_transform6 = bpy.data.objects.new('transform6', None)
ob_pcube4 = bpy.data.objects.new('pCube4', None)
ob_transform4 = bpy.data.objects.new('transform4', None)
ob_pcube3 = bpy.data.objects.new('pCube3', None)
ob_transform2 = bpy.data.objects.new('transform2', None)
ob_pcube2 = bpy.data.objects.new('pCube2', None)
ob_transform1 = bpy.data.objects.new('transform1', None)
ob_lamp = bpy.data.objects.new('Lamp', light_lamp)

# ---- transforms, parenting, visibility, modifiers, constraints
ob_cube_002.location = (-8.408, -18.57, 2.357)
ob_cube_002.lineart.crease_threshold = 0.0
ob_cylinder.location = (14.79, -17.42, 2.501)
ob_cylinder.lineart.crease_threshold = 0.0
ob_cube_001.location = (23.86, -5.7, 2.193)
ob_cube_001.lineart.crease_threshold = 0.0
ob_icosphere_002.location = (19.34, 1.157, 3.149)
ob_icosphere_002.lineart.crease_threshold = 0.0
ob_icosphere_001.location = (7.146, 1.765, 3.038)
ob_icosphere_001.lineart.crease_threshold = 0.0
ob_icosphere.location = (-9.108, 1.735, 2.835)
ob_icosphere.lineart.crease_threshold = 0.0
ob_pcube8.location = (0.0, 0.0, 0.0)
ob_pcube8.color = (0.8, 0.8, 0.8, 1.0)
ob_pcube8.lineart.crease_threshold = 0.0
ob_pcube7_001.location = (0.0, 0.0, 0.0)
ob_pcube7_001.rotation_euler = (1.571, -0.0, 0.0)
ob_pcube7_001.scale = (0.01, 0.01, 0.01)
ob_pcube7_001.empty_image_offset = (0.0, 0.0)
ob_pcube7_001.color = (0.8, 0.8, 0.8, 1.0)
ob_pcube7_001.lineart.crease_threshold = 0.0
ob_transform5_001.parent = ob_pcube7_001
ob_transform5_001.location = (0.0, 0.0, 0.0)
ob_transform5_001.empty_image_offset = (0.0, 0.0)
ob_transform5_001.color = (0.8, 0.8, 0.8, 1.0)
ob_transform5_001.hide_viewport = True
ob_transform5_001.lineart.crease_threshold = 0.0
ob_pcube6_001.location = (0.0, 0.0, 0.0)
ob_pcube6_001.rotation_euler = (1.571, -0.0, 0.0)
ob_pcube6_001.scale = (0.01, 0.01, 0.01)
ob_pcube6_001.empty_image_offset = (0.0, 0.0)
ob_pcube6_001.color = (0.8, 0.8, 0.8, 1.0)
ob_pcube6_001.lineart.crease_threshold = 0.0
ob_transform3_001.parent = ob_pcube6_001
ob_transform3_001.location = (0.0, 0.0, 0.0)
ob_transform3_001.empty_image_offset = (0.0, 0.0)
ob_transform3_001.color = (0.8, 0.8, 0.8, 1.0)
ob_transform3_001.hide_viewport = True
ob_transform3_001.lineart.crease_threshold = 0.0
ob_pcube5_001.location = (-0.2807, -0.0666, 0.02296)
ob_pcube5_001.rotation_euler = (1.571, -0.0, -1.583)
ob_pcube5_001.scale = (0.1275, 0.05009, 0.1275)
ob_pcube5_001.empty_image_offset = (0.0, 0.0)
ob_pcube5_001.color = (0.8, 0.8, 0.8, 1.0)
ob_pcube5_001.lineart.crease_threshold = 0.0
ob_transform6_001.parent = ob_pcube5_001
ob_transform6_001.location = (0.0, 0.0, 0.0)
ob_transform6_001.empty_image_offset = (0.0, 0.0)
ob_transform6_001.color = (0.8, 0.8, 0.8, 1.0)
ob_transform6_001.hide_viewport = True
ob_transform6_001.lineart.crease_threshold = 0.0
ob_pcube4_001.location = (-0.1299, 0.2088, 0.02296)
ob_pcube4_001.rotation_euler = (1.571, -0.0, -3.142)
ob_pcube4_001.scale = (0.1275, 0.05009, 0.1275)
ob_pcube4_001.empty_image_offset = (0.0, 0.0)
ob_pcube4_001.color = (0.8, 0.8, 0.8, 1.0)
ob_pcube4_001.lineart.crease_threshold = 0.0
ob_transform4_001.parent = ob_pcube4_001
ob_transform4_001.location = (0.0, 0.0, 0.0)
ob_transform4_001.empty_image_offset = (0.0, 0.0)
ob_transform4_001.color = (0.8, 0.8, 0.8, 1.0)
ob_transform4_001.hide_viewport = True
ob_transform4_001.lineart.crease_threshold = 0.0
ob_pcube3_001.location = (0.0, 0.2084, 0.02296)
ob_pcube3_001.rotation_euler = (1.571, -0.0, -3.142)
ob_pcube3_001.scale = (0.1275, 0.05009, 0.1275)
ob_pcube3_001.empty_image_offset = (0.0, 0.0)
ob_pcube3_001.color = (0.8, 0.8, 0.8, 1.0)
ob_pcube3_001.lineart.crease_threshold = 0.0
ob_transform2_001.parent = ob_pcube3_001
ob_transform2_001.location = (0.0, 0.0, 0.0)
ob_transform2_001.empty_image_offset = (0.0, 0.0)
ob_transform2_001.color = (0.8, 0.8, 0.8, 1.0)
ob_transform2_001.hide_viewport = True
ob_transform2_001.lineart.crease_threshold = 0.0
ob_pcube2_001.location = (0.0, 0.0, 0.02296)
ob_pcube2_001.rotation_euler = (1.571, -0.0, 0.0)
ob_pcube2_001.scale = (0.1275, 0.05009, 0.1275)
ob_pcube2_001.empty_image_offset = (0.0, 0.0)
ob_pcube2_001.color = (0.8, 0.8, 0.8, 1.0)
ob_pcube2_001.lineart.crease_threshold = 0.0
ob_transform1_001.parent = ob_pcube2_001
ob_transform1_001.location = (0.0, 0.0, 0.0)
ob_transform1_001.empty_image_offset = (0.0, 0.0)
ob_transform1_001.color = (0.8, 0.8, 0.8, 1.0)
ob_transform1_001.hide_viewport = True
ob_transform1_001.lineart.crease_threshold = 0.0
ob_cube.location = (-1.06, -15.62, 7.203)
ob_cube.scale = (1.0, 1.0, 2.0)
ob_cube.lineart.crease_threshold = 0.0
ob_camera.parent = ob_cube
ob_camera.matrix_parent_inverse = Matrix(((1.0, 0.0, 0.0, 1.06), (0.0, 1.0, 0.0, 19.89), (2.384e-07, 0.0, 0.5, -3.606), (0.0, 0.0, 0.0, 1.0)))
ob_camera.location = (-0.9703, -19.54, 9.647)
ob_camera.rotation_euler = (1.571, 0.0, 0.0)
ob_camera.lock_rotations_4d = False
ob_camera.empty_display_type = 'ARROWS'
ob_camera.color = (0.0, 0.0, 0.0, 0.0)
ob_camera.display_type = 'WIRE'
ob_camera.lineart.crease_threshold = 0.0
ob_pcube7.location = (2.19, -1.87, -0.4899)
ob_pcube7.rotation_euler = (1.571, -0.0, 0.0)
ob_pcube7.scale = (0.01, 0.01, 0.01)
ob_pcube7.empty_image_offset = (0.0, 0.0)
ob_pcube7.color = (0.8, 0.8, 0.8, 1.0)
ob_pcube7.lineart.crease_threshold = 0.0
ob_transform5.parent = ob_pcube7
ob_transform5.location = (0.0, 0.0, 0.0)
ob_transform5.empty_image_offset = (0.0, 0.0)
ob_transform5.color = (0.8, 0.8, 0.8, 1.0)
ob_transform5.hide_viewport = True
ob_transform5.lineart.crease_threshold = 0.0
ob_pcube6.location = (2.19, -1.87, -0.4899)
ob_pcube6.rotation_euler = (1.571, -0.0, 0.0)
ob_pcube6.scale = (0.01, 0.01, 0.01)
ob_pcube6.empty_image_offset = (0.0, 0.0)
ob_pcube6.color = (0.8, 0.8, 0.8, 1.0)
ob_pcube6.lineart.crease_threshold = 0.0
ob_transform3.parent = ob_pcube6
ob_transform3.location = (0.0, 0.0, 0.0)
ob_transform3.empty_image_offset = (0.0, 0.0)
ob_transform3.color = (0.8, 0.8, 0.8, 1.0)
ob_transform3.hide_viewport = True
ob_transform3.lineart.crease_threshold = 0.0
ob_pcube5.location = (-8.57, -4.424, 0.3904)
ob_pcube5.rotation_euler = (1.571, -0.0, -1.583)
ob_pcube5.scale = (0.1275, 0.05009, 0.1275)
ob_pcube5.empty_image_offset = (0.0, 0.0)
ob_pcube5.color = (0.8, 0.8, 0.8, 1.0)
ob_pcube5.lineart.crease_threshold = 0.0
ob_transform6.parent = ob_pcube5
ob_transform6.location = (0.0, 0.0, 0.0)
ob_transform6.empty_image_offset = (0.0, 0.0)
ob_transform6.color = (0.8, 0.8, 0.8, 1.0)
ob_transform6.hide_viewport = True
ob_transform6.lineart.crease_threshold = 0.0
ob_pcube4.location = (-2.789, 6.135, 0.3904)
ob_pcube4.rotation_euler = (1.571, -0.0, -3.142)
ob_pcube4.scale = (0.1275, 0.05009, 0.1275)
ob_pcube4.empty_image_offset = (0.0, 0.0)
ob_pcube4.color = (0.8, 0.8, 0.8, 1.0)
ob_pcube4.lineart.crease_threshold = 0.0
ob_transform4.parent = ob_pcube4
ob_transform4.location = (0.0, 0.0, 0.0)
ob_transform4.empty_image_offset = (0.0, 0.0)
ob_transform4.color = (0.8, 0.8, 0.8, 1.0)
ob_transform4.hide_viewport = True
ob_transform4.lineart.crease_threshold = 0.0
ob_pcube3.location = (2.19, 6.121, 0.3904)
ob_pcube3.rotation_euler = (1.571, -0.0, -3.142)
ob_pcube3.scale = (0.1275, 0.05009, 0.1275)
ob_pcube3.empty_image_offset = (0.0, 0.0)
ob_pcube3.color = (0.8, 0.8, 0.8, 1.0)
ob_pcube3.lineart.crease_threshold = 0.0
ob_transform2.parent = ob_pcube3
ob_transform2.location = (0.0, 0.0, 0.0)
ob_transform2.empty_image_offset = (0.0, 0.0)
ob_transform2.color = (0.8, 0.8, 0.8, 1.0)
ob_transform2.hide_viewport = True
ob_transform2.lineart.crease_threshold = 0.0
ob_pcube2.location = (2.19, -1.87, 0.3904)
ob_pcube2.rotation_euler = (1.571, -0.0, 0.0)
ob_pcube2.scale = (0.1275, 0.05009, 0.1275)
ob_pcube2.empty_image_offset = (0.0, 0.0)
ob_pcube2.color = (0.8, 0.8, 0.8, 1.0)
ob_pcube2.lineart.crease_threshold = 0.0
ob_transform1.parent = ob_pcube2
ob_transform1.location = (0.0, 0.0, 0.0)
ob_transform1.empty_image_offset = (0.0, 0.0)
ob_transform1.color = (0.8, 0.8, 0.8, 1.0)
ob_transform1.hide_viewport = True
ob_transform1.lineart.crease_threshold = 0.0
ob_lamp.location = (6.405, -7.47, 15.33)
ob_lamp.rotation_euler = (0.6503, 0.05522, 1.866)
ob_lamp.lock_rotations_4d = False
ob_lamp.empty_display_type = 'ARROWS'
ob_lamp.color = (0.0, 0.0, 0.0, 0.0)
ob_lamp.lineart.crease_threshold = 0.0

# ---- collection membership
col_collection_1_001.objects.link(ob_cube_002)
col_collection_1_001.objects.link(ob_cylinder)
col_collection_1_001.objects.link(ob_cube_001)
col_collection_1_001.objects.link(ob_icosphere_002)
col_collection_1_001.objects.link(ob_icosphere_001)
col_collection_1_001.objects.link(ob_icosphere)
col_collection_1_001.objects.link(ob_pcube8)
col_collection_1_001.objects.link(ob_pcube7_001)
col_collection_1_001.objects.link(ob_transform5_001)
col_collection_1_001.objects.link(ob_pcube6_001)
col_collection_1_001.objects.link(ob_transform3_001)
col_collection_1_001.objects.link(ob_pcube5_001)
col_collection_1_001.objects.link(ob_transform6_001)
col_collection_1_001.objects.link(ob_pcube4_001)
col_collection_1_001.objects.link(ob_transform4_001)
col_collection_1_001.objects.link(ob_pcube3_001)
col_collection_1_001.objects.link(ob_transform2_001)
col_collection_1_001.objects.link(ob_pcube2_001)
col_collection_1_001.objects.link(ob_transform1_001)
col_collection_1_001.objects.link(ob_cube)
col_collection_1_001.objects.link(ob_camera)
col_collection_1_001.objects.link(ob_pcube7)
col_collection_1_001.objects.link(ob_transform5)
col_collection_1_001.objects.link(ob_pcube6)
col_collection_1_001.objects.link(ob_transform3)
col_collection_1_001.objects.link(ob_pcube5)
col_collection_1_001.objects.link(ob_transform6)
col_collection_1_001.objects.link(ob_pcube4)
col_collection_1_001.objects.link(ob_transform4)
col_collection_1_001.objects.link(ob_pcube3)
col_collection_1_001.objects.link(ob_transform2)
col_collection_1_001.objects.link(ob_pcube2)
col_collection_1_001.objects.link(ob_transform1)
col_collection_1_001.objects.link(ob_lamp)

# ---- scene / render settings (as saved in the file)
scene.camera = ob_camera
scene.frame_start = 1; scene.frame_end = 250; scene.frame_set(11)
scene.render.engine = 'BLENDER_EEVEE_NEXT'
scene.render.resolution_percentage = 50
scene.render.dither_intensity = 0.0
scene.cycles.use_denoising = False
scene.cycles.samples = 128
scene.cycles.sampling_pattern = 'TABULATED_SOBOL'
scene.cycles.light_sampling_threshold = 0.0
scene.cycles.use_adaptive_sampling = False
scene.cycles.use_light_tree = False
scene.cycles.blur_glossy = 0.0
scene.cycles.sample_clamp_indirect = 0.0
scene.view_settings.view_transform = 'Standard'
bpy.context.view_layer.update()
